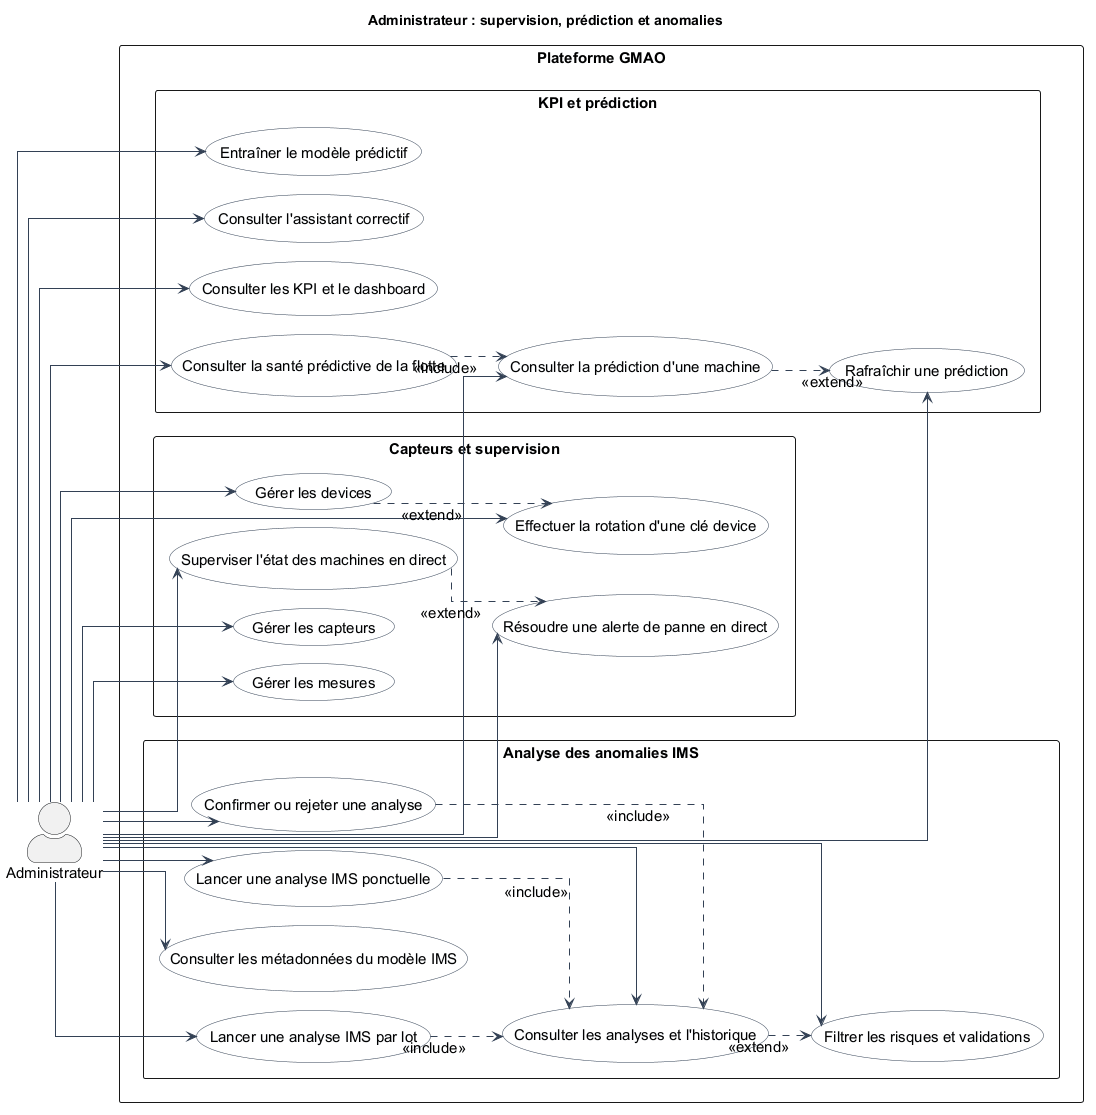

The diagram above was rendered by PlantUML. Its source (embedded in the PNG):
@startuml
left to right direction
skinparam shadowing false
skinparam packageStyle rectangle
skinparam actorStyle awesome
skinparam linetype ortho
skinparam nodesep 18
skinparam ranksep 24
skinparam defaultFontSize 15
skinparam usecase {
  BackgroundColor #F8FAFC
  BorderColor #334155
  ArrowColor #334155
}
title Administrateur : supervision, prédiction et anomalies
actor "Administrateur" as Admin
rectangle "Plateforme GMAO" {
  package "Capteurs et supervision" {
    usecase "Gérer les capteurs" as SE
    usecase "Gérer les mesures" as ME
    usecase "Gérer les devices" as DE
    usecase "Effectuer la rotation d'une clé device" as RK
    usecase "Superviser l'état des machines en direct" as LM
    usecase "Résoudre une alerte de panne en direct" as RA
  }
  package "KPI et prédiction" {
    usecase "Consulter les KPI et le dashboard" as KP
    usecase "Consulter la santé prédictive de la flotte" as PF
    usecase "Consulter la prédiction d'une machine" as PM
    usecase "Rafraîchir une prédiction" as PX
    usecase "Entraîner le modèle prédictif" as TM2
    usecase "Consulter l'assistant correctif" as AC
  }
  package "Analyse des anomalies IMS" {
    usecase "Consulter les métadonnées du modèle IMS" as AM
    usecase "Lancer une analyse IMS ponctuelle" as IA
    usecase "Lancer une analyse IMS par lot" as BA
    usecase "Consulter les analyses et l'historique" as VA
    usecase "Filtrer les risques et validations" as FA
    usecase "Confirmer ou rejeter une analyse" as XA
  }
}
Admin --> SE
Admin --> ME
Admin --> DE
Admin --> RK
Admin --> LM
Admin --> RA
Admin --> KP
Admin --> PF
Admin --> PM
Admin --> PX
Admin --> TM2
Admin --> AC
Admin --> AM
Admin --> IA
Admin --> BA
Admin --> VA
Admin --> FA
Admin --> XA
DE ..> RK : <<extend>>
LM ..> RA : <<extend>>
PF ..> PM : <<include>>
PM ..> PX : <<extend>>
IA ..> VA : <<include>>
BA ..> VA : <<include>>
VA ..> FA : <<extend>>
XA ..> VA : <<include>>
@enduml